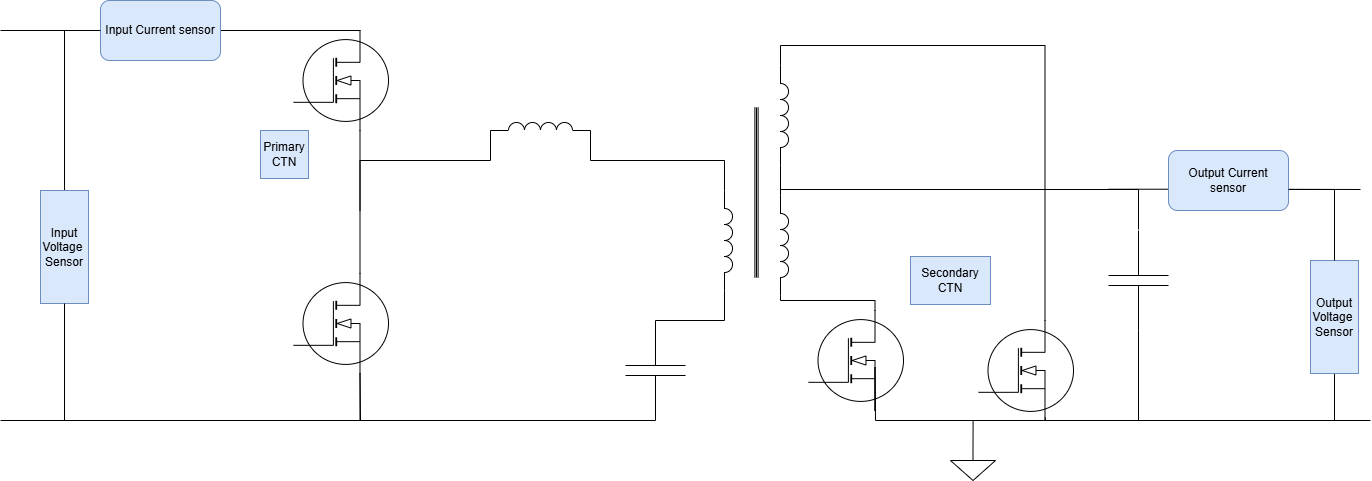

The diagram above was exported from draw.io. Its source (the exported page's mxGraphModel, read from the mxfile embedded in the PNG):
<mxGraphModel dx="863" dy="1018" grid="1" gridSize="10" guides="1" tooltips="1" connect="1" arrows="1" fold="1" page="1" pageScale="1" pageWidth="850" pageHeight="1100" math="0" shadow="0">
  <root>
    <mxCell id="0" />
    <mxCell id="1" parent="0" />
    <mxCell id="khHTVQCWh6nVvEDpskjY-16" parent="1" style="verticalLabelPosition=bottom;shadow=0;dashed=0;align=center;html=1;verticalAlign=top;shape=mxgraph.electrical.mosfets1.mosfet_ic_n;" value="" vertex="1">
      <mxGeometry height="100" width="95" x="1763" y="300" as="geometry" />
    </mxCell>
    <mxCell id="khHTVQCWh6nVvEDpskjY-17" parent="1" style="verticalLabelPosition=bottom;shadow=0;dashed=0;align=center;html=1;verticalAlign=top;shape=mxgraph.electrical.mosfets1.mosfet_ic_n;" value="" vertex="1">
      <mxGeometry height="100" width="95" x="1763" y="543" as="geometry" />
    </mxCell>
    <mxCell id="khHTVQCWh6nVvEDpskjY-18" edge="1" parent="1" source="khHTVQCWh6nVvEDpskjY-16" style="edgeStyle=orthogonalEdgeStyle;rounded=0;orthogonalLoop=1;jettySize=auto;html=1;exitX=0.7;exitY=1;exitDx=0;exitDy=0;exitPerimeter=0;entryX=0.7;entryY=0;entryDx=0;entryDy=0;entryPerimeter=0;shape=wire;dashed=1;endArrow=none;endFill=0;" target="khHTVQCWh6nVvEDpskjY-17">
      <mxGeometry relative="1" as="geometry" />
    </mxCell>
    <mxCell id="qiOeh1sD-tYlWSPXEJR8-1" parent="1" style="verticalLabelPosition=bottom;shadow=0;dashed=0;align=center;html=1;verticalAlign=top;shape=mxgraph.electrical.mosfets1.mosfet_ic_n;" value="" vertex="1">
      <mxGeometry height="100" width="95" x="2278" y="580" as="geometry" />
    </mxCell>
    <mxCell id="qiOeh1sD-tYlWSPXEJR8-2" edge="1" parent="1" source="qiOeh1sD-tYlWSPXEJR8-4" style="edgeStyle=orthogonalEdgeStyle;shape=connector;rounded=0;orthogonalLoop=1;jettySize=auto;html=1;exitX=1;exitY=1;exitDx=0;exitDy=0;exitPerimeter=0;strokeColor=default;align=center;verticalAlign=middle;fontFamily=Helvetica;fontSize=11;fontColor=default;labelBackgroundColor=default;endArrow=none;endFill=0;entryX=0.7;entryY=0;entryDx=0;entryDy=0;entryPerimeter=0;" target="qiOeh1sD-tYlWSPXEJR8-1">
      <mxGeometry relative="1" as="geometry">
        <Array as="points">
          <mxPoint x="2250" y="570" />
          <mxPoint x="2344" y="570" />
        </Array>
        <mxPoint x="2338" y="539.9999999999998" as="targetPoint" />
      </mxGeometry>
    </mxCell>
    <mxCell id="qiOeh1sD-tYlWSPXEJR8-3" edge="1" parent="1" style="edgeStyle=orthogonalEdgeStyle;shape=connector;rounded=0;orthogonalLoop=1;jettySize=auto;html=1;exitX=0;exitY=1;exitDx=0;exitDy=0;exitPerimeter=0;strokeColor=default;align=center;verticalAlign=middle;fontFamily=Helvetica;fontSize=18;fontColor=default;fontStyle=0;labelBackgroundColor=default;endArrow=none;endFill=0;entryX=1;entryY=0.5;entryDx=0;entryDy=0;entryPerimeter=0;">
      <mxGeometry relative="1" as="geometry">
        <Array as="points">
          <mxPoint x="2250" y="459" />
          <mxPoint x="2608" y="459" />
        </Array>
        <mxPoint x="2250" y="464" as="sourcePoint" />
        <mxPoint x="2608" y="499" as="targetPoint" />
      </mxGeometry>
    </mxCell>
    <mxCell id="qiOeh1sD-tYlWSPXEJR8-4" parent="1" style="pointerEvents=1;verticalLabelPosition=bottom;shadow=0;dashed=0;align=center;html=1;verticalAlign=top;shape=mxgraph.electrical.inductors.inductor_3;fontFamily=Helvetica;fontSize=11;fontColor=default;labelBackgroundColor=default;direction=south;" value="" vertex="1">
      <mxGeometry height="100" width="8" x="2250" y="465" as="geometry" />
    </mxCell>
    <mxCell id="qiOeh1sD-tYlWSPXEJR8-5" parent="1" style="verticalLabelPosition=bottom;shadow=0;dashed=0;align=center;html=1;verticalAlign=top;shape=mxgraph.electrical.mosfets1.mosfet_ic_n;" value="" vertex="1">
      <mxGeometry height="100" width="95" x="2448" y="590" as="geometry" />
    </mxCell>
    <mxCell id="qiOeh1sD-tYlWSPXEJR8-6" edge="1" parent="1" source="qiOeh1sD-tYlWSPXEJR8-1" style="edgeStyle=orthogonalEdgeStyle;rounded=0;orthogonalLoop=1;jettySize=auto;html=1;endArrow=none;endFill=0;entryX=0.703;entryY=0.969;entryDx=0;entryDy=0;entryPerimeter=0;exitX=0.7;exitY=1;exitDx=0;exitDy=0;exitPerimeter=0;" target="qiOeh1sD-tYlWSPXEJR8-5">
      <mxGeometry relative="1" as="geometry">
        <Array as="points">
          <mxPoint x="2345" y="637" />
          <mxPoint x="2345" y="637" />
          <mxPoint x="2345" y="690" />
          <mxPoint x="2515" y="690" />
        </Array>
        <mxPoint x="2348" y="637" as="sourcePoint" />
        <mxPoint x="2518" y="640" as="targetPoint" />
      </mxGeometry>
    </mxCell>
    <mxCell id="qiOeh1sD-tYlWSPXEJR8-7" parent="1" style="pointerEvents=1;verticalLabelPosition=bottom;shadow=0;dashed=0;align=center;html=1;verticalAlign=top;shape=mxgraph.electrical.inductors.inductor_3;fontFamily=Helvetica;fontSize=11;fontColor=default;labelBackgroundColor=default;direction=south;" value="" vertex="1">
      <mxGeometry height="100" width="8" x="2194" y="460" as="geometry" />
    </mxCell>
    <mxCell id="qiOeh1sD-tYlWSPXEJR8-8" parent="1" style="pointerEvents=1;verticalLabelPosition=bottom;shadow=0;dashed=0;align=center;html=1;verticalAlign=top;shape=mxgraph.electrical.inductors.iron_core;fontFamily=Helvetica;fontSize=11;fontColor=default;labelBackgroundColor=default;rotation=90;" value="" vertex="1">
      <mxGeometry height="4" width="170" x="2141" y="460" as="geometry" />
    </mxCell>
    <mxCell id="qiOeh1sD-tYlWSPXEJR8-9" parent="1" style="pointerEvents=1;verticalLabelPosition=bottom;shadow=0;dashed=0;align=center;html=1;verticalAlign=top;shape=mxgraph.electrical.capacitors.capacitor_1;fontFamily=Helvetica;fontSize=11;fontColor=default;labelBackgroundColor=default;rotation=-180;direction=south;" value="" vertex="1">
      <mxGeometry height="100" width="60" x="2578" y="500" as="geometry" />
    </mxCell>
    <mxCell id="qiOeh1sD-tYlWSPXEJR8-10" edge="1" parent="1" source="qiOeh1sD-tYlWSPXEJR8-9" style="edgeStyle=orthogonalEdgeStyle;shape=connector;rounded=0;orthogonalLoop=1;jettySize=auto;html=1;exitX=0;exitY=0.5;exitDx=0;exitDy=0;exitPerimeter=0;entryX=0.7;entryY=1;entryDx=0;entryDy=0;entryPerimeter=0;strokeColor=default;align=center;verticalAlign=middle;fontFamily=Helvetica;fontSize=11;fontColor=default;labelBackgroundColor=default;endArrow=none;endFill=0;" target="qiOeh1sD-tYlWSPXEJR8-5">
      <mxGeometry relative="1" as="geometry">
        <Array as="points">
          <mxPoint x="2608" y="690" />
          <mxPoint x="2515" y="690" />
        </Array>
      </mxGeometry>
    </mxCell>
    <mxCell id="qiOeh1sD-tYlWSPXEJR8-13" parent="1" style="pointerEvents=1;verticalLabelPosition=bottom;shadow=0;dashed=0;align=center;html=1;verticalAlign=top;shape=mxgraph.electrical.inductors.inductor_3;fontFamily=Helvetica;fontSize=11;fontColor=default;labelBackgroundColor=default;direction=south;" value="" vertex="1">
      <mxGeometry height="100" width="8" x="2250" y="335" as="geometry" />
    </mxCell>
    <mxCell id="qiOeh1sD-tYlWSPXEJR8-14" edge="1" parent="1" source="qiOeh1sD-tYlWSPXEJR8-4" style="edgeStyle=orthogonalEdgeStyle;shape=connector;rounded=0;orthogonalLoop=1;jettySize=auto;html=1;exitX=0;exitY=1;exitDx=0;exitDy=0;exitPerimeter=0;entryX=1;entryY=1;entryDx=0;entryDy=0;entryPerimeter=0;strokeColor=default;align=center;verticalAlign=middle;fontFamily=Helvetica;fontSize=18;fontColor=default;fontStyle=0;labelBackgroundColor=default;endArrow=none;endFill=0;" target="qiOeh1sD-tYlWSPXEJR8-13">
      <mxGeometry relative="1" as="geometry" />
    </mxCell>
    <mxCell id="qiOeh1sD-tYlWSPXEJR8-15" edge="1" parent="1" source="qiOeh1sD-tYlWSPXEJR8-5" style="edgeStyle=orthogonalEdgeStyle;shape=connector;rounded=0;orthogonalLoop=1;jettySize=auto;html=1;exitX=0.7;exitY=0;exitDx=0;exitDy=0;exitPerimeter=0;entryX=0;entryY=1;entryDx=0;entryDy=0;entryPerimeter=0;strokeColor=default;align=center;verticalAlign=middle;fontFamily=Helvetica;fontSize=18;fontColor=default;fontStyle=0;labelBackgroundColor=default;endArrow=none;endFill=0;" target="qiOeh1sD-tYlWSPXEJR8-13">
      <mxGeometry relative="1" as="geometry" />
    </mxCell>
    <mxCell id="qiOeh1sD-tYlWSPXEJR8-17" parent="1" style="pointerEvents=1;verticalLabelPosition=bottom;shadow=0;dashed=0;align=center;html=1;verticalAlign=top;shape=mxgraph.electrical.capacitors.capacitor_1;rotation=90;" value="" vertex="1">
      <mxGeometry height="60" width="100" x="2075" y="610" as="geometry" />
    </mxCell>
    <mxCell id="qiOeh1sD-tYlWSPXEJR8-18" edge="1" parent="1" source="qiOeh1sD-tYlWSPXEJR8-7" style="edgeStyle=orthogonalEdgeStyle;shape=connector;rounded=0;orthogonalLoop=1;jettySize=auto;html=1;exitX=1;exitY=1;exitDx=0;exitDy=0;exitPerimeter=0;entryX=0;entryY=0.5;entryDx=0;entryDy=0;entryPerimeter=0;strokeColor=default;align=center;verticalAlign=middle;fontFamily=Helvetica;fontSize=18;fontColor=default;fontStyle=0;labelBackgroundColor=default;endArrow=none;endFill=0;" target="qiOeh1sD-tYlWSPXEJR8-17">
      <mxGeometry relative="1" as="geometry">
        <Array as="points">
          <mxPoint x="2194" y="590" />
        </Array>
      </mxGeometry>
    </mxCell>
    <mxCell id="qiOeh1sD-tYlWSPXEJR8-20" edge="1" parent="1" source="qiOeh1sD-tYlWSPXEJR8-7" style="edgeStyle=orthogonalEdgeStyle;shape=connector;rounded=0;orthogonalLoop=1;jettySize=auto;html=1;exitX=0;exitY=1;exitDx=0;exitDy=0;exitPerimeter=0;entryX=1;entryY=1;entryDx=0;entryDy=0;entryPerimeter=0;strokeColor=default;align=center;verticalAlign=middle;fontFamily=Helvetica;fontSize=18;fontColor=default;fontStyle=0;labelBackgroundColor=default;endArrow=none;endFill=0;" target="qiOeh1sD-tYlWSPXEJR8-22">
      <mxGeometry relative="1" as="geometry">
        <Array as="points">
          <mxPoint x="2194" y="430" />
          <mxPoint x="2060" y="430" />
        </Array>
        <mxPoint x="2060" y="420" as="targetPoint" />
      </mxGeometry>
    </mxCell>
    <mxCell id="qiOeh1sD-tYlWSPXEJR8-21" edge="1" parent="1" source="qiOeh1sD-tYlWSPXEJR8-22" style="edgeStyle=orthogonalEdgeStyle;shape=connector;rounded=0;orthogonalLoop=1;jettySize=auto;html=1;exitX=0;exitY=1;exitDx=0;exitDy=0;exitPerimeter=0;entryX=0.7;entryY=1;entryDx=0;entryDy=0;entryPerimeter=0;strokeColor=default;align=center;verticalAlign=middle;fontFamily=Helvetica;fontSize=18;fontColor=default;fontStyle=0;labelBackgroundColor=default;endArrow=none;endFill=0;">
      <mxGeometry relative="1" as="geometry">
        <Array as="points">
          <mxPoint x="1960" y="430" />
          <mxPoint x="1830" y="430" />
        </Array>
        <mxPoint x="1960" y="420" as="sourcePoint" />
        <mxPoint x="1829.5" y="480" as="targetPoint" />
      </mxGeometry>
    </mxCell>
    <mxCell id="qiOeh1sD-tYlWSPXEJR8-22" parent="1" style="pointerEvents=1;verticalLabelPosition=bottom;shadow=0;dashed=0;align=center;html=1;verticalAlign=top;shape=mxgraph.electrical.inductors.inductor_3;rotation=-180;direction=west;" value="" vertex="1">
      <mxGeometry height="8" width="100" x="1960" y="392" as="geometry" />
    </mxCell>
    <mxCell id="qiOeh1sD-tYlWSPXEJR8-24" edge="1" parent="1" source="qiOeh1sD-tYlWSPXEJR8-23" style="edgeStyle=orthogonalEdgeStyle;shape=connector;rounded=0;orthogonalLoop=1;jettySize=auto;html=1;exitX=0.5;exitY=0;exitDx=0;exitDy=0;exitPerimeter=0;strokeColor=default;align=center;verticalAlign=middle;fontFamily=Helvetica;fontSize=18;fontColor=default;fontStyle=0;labelBackgroundColor=default;endArrow=none;endFill=0;">
      <mxGeometry relative="1" as="geometry">
        <mxPoint x="2442.6" y="690" as="targetPoint" />
      </mxGeometry>
    </mxCell>
    <mxCell id="qiOeh1sD-tYlWSPXEJR8-23" parent="1" style="pointerEvents=1;verticalLabelPosition=bottom;shadow=0;dashed=0;align=center;html=1;verticalAlign=top;shape=mxgraph.electrical.signal_sources.signal_ground;rounded=0;fontFamily=Helvetica;fontSize=18;fontColor=default;fontStyle=0;fillColor=none;gradientColor=none;" value="" vertex="1">
      <mxGeometry height="30" width="45" x="2420" y="720" as="geometry" />
    </mxCell>
    <mxCell id="qiOeh1sD-tYlWSPXEJR8-26" edge="1" parent="1" style="endArrow=none;html=1;rounded=0;strokeColor=default;align=center;verticalAlign=middle;fontFamily=Helvetica;fontSize=18;fontColor=default;fontStyle=0;labelBackgroundColor=default;edgeStyle=orthogonalEdgeStyle;" value="">
      <mxGeometry height="50" relative="1" width="50" as="geometry">
        <mxPoint x="2599" y="690" as="sourcePoint" />
        <mxPoint x="2840" y="690" as="targetPoint" />
      </mxGeometry>
    </mxCell>
    <mxCell id="ERYC8yrVe7-_u_tiqZnN-1" edge="1" parent="1" source="ERYC8yrVe7-_u_tiqZnN-5" style="endArrow=none;html=1;rounded=0;" value="">
      <mxGeometry height="50" relative="1" width="50" as="geometry">
        <mxPoint x="1470" y="300" as="sourcePoint" />
        <mxPoint x="1830" y="300" as="targetPoint" />
      </mxGeometry>
    </mxCell>
    <mxCell id="ERYC8yrVe7-_u_tiqZnN-2" edge="1" parent="1" style="endArrow=none;html=1;rounded=0;entryX=0.7;entryY=1;entryDx=0;entryDy=0;entryPerimeter=0;" target="khHTVQCWh6nVvEDpskjY-17" value="">
      <mxGeometry height="50" relative="1" width="50" as="geometry">
        <mxPoint x="1830" y="690" as="sourcePoint" />
        <mxPoint x="1980" y="629.76" as="targetPoint" />
      </mxGeometry>
    </mxCell>
    <mxCell id="ERYC8yrVe7-_u_tiqZnN-3" edge="1" parent="1" style="endArrow=none;html=1;rounded=0;" value="">
      <mxGeometry height="50" relative="1" width="50" as="geometry">
        <mxPoint x="1470" y="690" as="sourcePoint" />
        <mxPoint x="2125" y="690" as="targetPoint" />
      </mxGeometry>
    </mxCell>
    <mxCell id="ERYC8yrVe7-_u_tiqZnN-6" edge="1" parent="1" style="endArrow=none;html=1;rounded=0;" target="ERYC8yrVe7-_u_tiqZnN-5" value="">
      <mxGeometry height="50" relative="1" width="50" as="geometry">
        <mxPoint x="1470" y="300" as="sourcePoint" />
        <mxPoint x="1830" y="300" as="targetPoint" />
      </mxGeometry>
    </mxCell>
    <mxCell id="ERYC8yrVe7-_u_tiqZnN-5" parent="1" style="rounded=1;whiteSpace=wrap;html=1;fillColor=#dae8fc;strokeColor=#6c8ebf;" value="Input Current sensor" vertex="1">
      <mxGeometry height="60" width="120" x="1570" y="270" as="geometry" />
    </mxCell>
    <mxCell id="ERYC8yrVe7-_u_tiqZnN-10" edge="1" parent="1" style="endArrow=none;html=1;rounded=0;strokeColor=default;align=center;verticalAlign=middle;fontFamily=Helvetica;fontSize=18;fontColor=default;fontStyle=0;labelBackgroundColor=default;edgeStyle=orthogonalEdgeStyle;" value="">
      <mxGeometry height="50" relative="1" width="50" as="geometry">
        <mxPoint x="2578" y="458.74" as="sourcePoint" />
        <mxPoint x="2830" y="459" as="targetPoint" />
      </mxGeometry>
    </mxCell>
    <mxCell id="ERYC8yrVe7-_u_tiqZnN-11" parent="1" style="rounded=1;whiteSpace=wrap;html=1;fillColor=#dae8fc;strokeColor=#6c8ebf;" value="Output Current sensor" vertex="1">
      <mxGeometry height="60" width="120" x="2638" y="420" as="geometry" />
    </mxCell>
    <mxCell id="ERYC8yrVe7-_u_tiqZnN-14" edge="1" parent="1" source="ERYC8yrVe7-_u_tiqZnN-12" style="edgeStyle=orthogonalEdgeStyle;shape=connector;rounded=0;orthogonalLoop=1;jettySize=auto;html=1;exitX=0.5;exitY=1;exitDx=0;exitDy=0;strokeColor=default;align=center;verticalAlign=middle;fontFamily=Helvetica;fontSize=11;fontColor=default;labelBackgroundColor=default;endArrow=none;endFill=0;">
      <mxGeometry relative="1" as="geometry">
        <mxPoint x="2804" y="690" as="targetPoint" />
      </mxGeometry>
    </mxCell>
    <mxCell id="ERYC8yrVe7-_u_tiqZnN-12" parent="1" style="rounded=0;whiteSpace=wrap;html=1;fillColor=#dae8fc;strokeColor=#6c8ebf;" value="Output&lt;div&gt;Voltage&amp;nbsp;&lt;/div&gt;&lt;div&gt;Sensor&lt;/div&gt;" vertex="1">
      <mxGeometry height="113" width="48" x="2780" y="530" as="geometry" />
    </mxCell>
    <mxCell id="ERYC8yrVe7-_u_tiqZnN-13" edge="1" parent="1" source="ERYC8yrVe7-_u_tiqZnN-12" style="edgeStyle=orthogonalEdgeStyle;rounded=0;orthogonalLoop=1;jettySize=auto;html=1;exitX=0.5;exitY=0;exitDx=0;exitDy=0;entryX=1;entryY=0.65;entryDx=0;entryDy=0;entryPerimeter=0;endArrow=none;endFill=0;" target="ERYC8yrVe7-_u_tiqZnN-11">
      <mxGeometry relative="1" as="geometry" />
    </mxCell>
    <mxCell id="ERYC8yrVe7-_u_tiqZnN-17" edge="1" parent="1" source="ERYC8yrVe7-_u_tiqZnN-15" style="edgeStyle=orthogonalEdgeStyle;shape=connector;rounded=0;orthogonalLoop=1;jettySize=auto;html=1;exitX=0.5;exitY=0;exitDx=0;exitDy=0;entryX=0;entryY=0.5;entryDx=0;entryDy=0;strokeColor=default;align=center;verticalAlign=middle;fontFamily=Helvetica;fontSize=11;fontColor=default;labelBackgroundColor=default;endArrow=none;endFill=0;" target="ERYC8yrVe7-_u_tiqZnN-5">
      <mxGeometry relative="1" as="geometry" />
    </mxCell>
    <mxCell id="ERYC8yrVe7-_u_tiqZnN-15" parent="1" style="rounded=0;whiteSpace=wrap;html=1;fillColor=#dae8fc;strokeColor=#6c8ebf;" value="Input&lt;br&gt;&lt;div&gt;Voltage&amp;nbsp;&lt;/div&gt;&lt;div&gt;Sensor&lt;/div&gt;" vertex="1">
      <mxGeometry height="113" width="48" x="1510" y="460" as="geometry" />
    </mxCell>
    <mxCell id="ERYC8yrVe7-_u_tiqZnN-18" edge="1" parent="1" source="ERYC8yrVe7-_u_tiqZnN-15" style="edgeStyle=orthogonalEdgeStyle;shape=connector;rounded=0;orthogonalLoop=1;jettySize=auto;html=1;exitX=0.5;exitY=1;exitDx=0;exitDy=0;entryX=0.7;entryY=1;entryDx=0;entryDy=0;entryPerimeter=0;strokeColor=default;align=center;verticalAlign=middle;fontFamily=Helvetica;fontSize=11;fontColor=default;labelBackgroundColor=default;endArrow=none;endFill=0;" target="khHTVQCWh6nVvEDpskjY-17">
      <mxGeometry relative="1" as="geometry">
        <Array as="points">
          <mxPoint x="1534" y="690" />
          <mxPoint x="1830" y="690" />
        </Array>
      </mxGeometry>
    </mxCell>
    <mxCell id="ERYC8yrVe7-_u_tiqZnN-19" parent="1" style="rounded=0;whiteSpace=wrap;html=1;fillColor=#dae8fc;strokeColor=#6c8ebf;" value="Primary CTN" vertex="1">
      <mxGeometry height="48" width="48" x="1730" y="400" as="geometry" />
    </mxCell>
    <mxCell id="ERYC8yrVe7-_u_tiqZnN-20" parent="1" style="rounded=0;whiteSpace=wrap;html=1;fillColor=#dae8fc;strokeColor=#6c8ebf;" value="Secondary CTN" vertex="1">
      <mxGeometry height="48" width="80" x="2380" y="526" as="geometry" />
    </mxCell>
  </root>
</mxGraphModel>